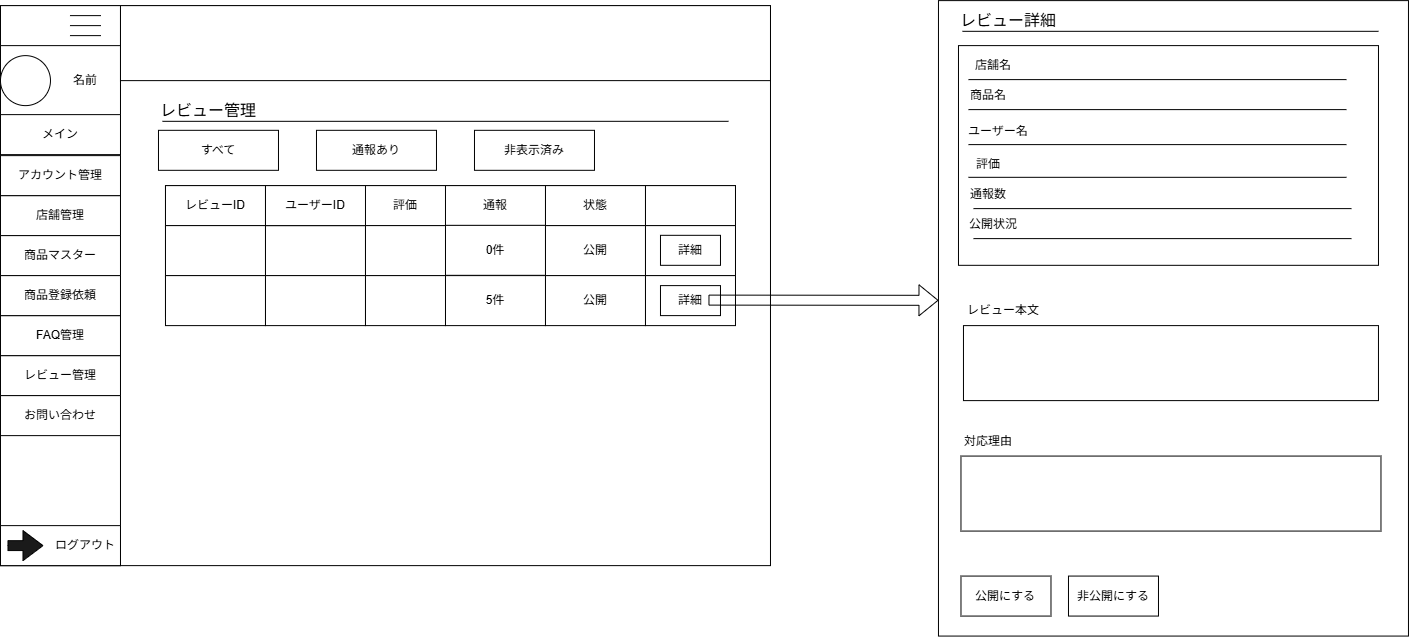

The diagram above was exported from draw.io. Its source (the exported page's mxGraphModel, read from the mxfile embedded in the PNG):
<mxGraphModel dx="3601" dy="4300" grid="1" gridSize="10" guides="1" tooltips="1" connect="1" arrows="1" fold="1" page="1" pageScale="1" pageWidth="827" pageHeight="1169" math="0" shadow="0">
  <root>
    <mxCell id="0" />
    <mxCell id="1" parent="0" />
    <mxCell id="FUXZpGqvT5efaGCcHkwH-150" parent="1" style="rounded=0;whiteSpace=wrap;html=1;" value="" vertex="1">
      <mxGeometry height="560" width="770" x="7433.976190476189" y="9308.115546218487" as="geometry" />
    </mxCell>
    <mxCell id="FUXZpGqvT5efaGCcHkwH-151" parent="1" style="rounded=0;whiteSpace=wrap;html=1;" value="" vertex="1">
      <mxGeometry height="560" width="120" x="7433.976190476189" y="9308.115546218487" as="geometry" />
    </mxCell>
    <mxCell id="FUXZpGqvT5efaGCcHkwH-152" parent="1" style="rounded=0;whiteSpace=wrap;html=1;" value="" vertex="1">
      <mxGeometry height="70" width="120" x="7433.976190476189" y="9348.115546218487" as="geometry" />
    </mxCell>
    <mxCell id="FUXZpGqvT5efaGCcHkwH-153" parent="1" style="shape=partialRectangle;whiteSpace=wrap;html=1;right=0;top=0;bottom=0;fillColor=none;routingCenterX=-0.5;rotation=90;" value="" vertex="1">
      <mxGeometry height="30" width="10" x="7513.976190476189" y="9308.115546218487" as="geometry" />
    </mxCell>
    <mxCell id="FUXZpGqvT5efaGCcHkwH-154" parent="1" style="shape=partialRectangle;whiteSpace=wrap;html=1;right=0;top=0;bottom=0;fillColor=none;routingCenterX=-0.5;rotation=90;" value="" vertex="1">
      <mxGeometry height="30" width="10" x="7513.976190476189" y="9318.115546218487" as="geometry" />
    </mxCell>
    <mxCell id="FUXZpGqvT5efaGCcHkwH-155" parent="1" style="shape=partialRectangle;whiteSpace=wrap;html=1;right=0;top=0;bottom=0;fillColor=none;routingCenterX=-0.5;rotation=90;" value="" vertex="1">
      <mxGeometry height="30" width="10" x="7513.976190476189" y="9328.115546218487" as="geometry" />
    </mxCell>
    <mxCell id="FUXZpGqvT5efaGCcHkwH-156" parent="1" style="ellipse;whiteSpace=wrap;html=1;shapeInside=1;aspect=fixed;" value="" vertex="1">
      <mxGeometry height="50" width="50" x="7433.976190476189" y="9358.115546218487" as="geometry" />
    </mxCell>
    <mxCell id="FUXZpGqvT5efaGCcHkwH-157" parent="1" style="rounded=0;whiteSpace=wrap;html=1;" value="メイン" vertex="1">
      <mxGeometry height="40" width="120" x="7433.976190476189" y="9417.115546218487" as="geometry" />
    </mxCell>
    <mxCell id="FUXZpGqvT5efaGCcHkwH-158" parent="1" style="rounded=0;whiteSpace=wrap;html=1;" value="店舗管理" vertex="1">
      <mxGeometry height="40" width="120" x="7433.976190476189" y="9498.115546218487" as="geometry" />
    </mxCell>
    <mxCell id="FUXZpGqvT5efaGCcHkwH-159" parent="1" style="rounded=0;whiteSpace=wrap;html=1;" value="アカウント管理" vertex="1">
      <mxGeometry height="40" width="120" x="7433.976190476189" y="9458.115546218487" as="geometry" />
    </mxCell>
    <mxCell id="FUXZpGqvT5efaGCcHkwH-160" parent="1" style="rounded=0;whiteSpace=wrap;html=1;" value="レビュー管理" vertex="1">
      <mxGeometry height="40" width="120" x="7433.976190476189" y="9658.115546218487" as="geometry" />
    </mxCell>
    <mxCell id="FUXZpGqvT5efaGCcHkwH-161" parent="1" style="rounded=0;whiteSpace=wrap;html=1;" value="FAQ管理" vertex="1">
      <mxGeometry height="40" width="120" x="7433.976190476189" y="9618.115546218487" as="geometry" />
    </mxCell>
    <mxCell id="FUXZpGqvT5efaGCcHkwH-162" parent="1" style="rounded=0;whiteSpace=wrap;html=1;" value="商品マスター" vertex="1">
      <mxGeometry height="40" width="120" x="7433.976190476189" y="9538.115546218487" as="geometry" />
    </mxCell>
    <mxCell id="FUXZpGqvT5efaGCcHkwH-163" parent="1" style="rounded=0;whiteSpace=wrap;html=1;" value="" vertex="1">
      <mxGeometry height="40" width="120" x="7433.976190476189" y="9828.115546218487" as="geometry" />
    </mxCell>
    <mxCell id="FUXZpGqvT5efaGCcHkwH-164" parent="1" style="text;html=1;whiteSpace=wrap;strokeColor=none;fillColor=none;align=center;verticalAlign=middle;rounded=0;" value="ログアウト" vertex="1">
      <mxGeometry height="40" width="70" x="7483.976190476189" y="9828.115546218487" as="geometry" />
    </mxCell>
    <mxCell id="FUXZpGqvT5efaGCcHkwH-165" parent="1" style="html=1;shadow=0;dashed=0;align=center;verticalAlign=middle;shape=mxgraph.arrows2.arrow;dy=0.67;dx=20;notch=0;fillColor=#1A1A1A;" value="" vertex="1">
      <mxGeometry height="30" width="35" x="7441.476190476189" y="9833.115546218487" as="geometry" />
    </mxCell>
    <mxCell id="FUXZpGqvT5efaGCcHkwH-166" parent="1" style="rounded=0;whiteSpace=wrap;html=1;" value="お問い合わせ" vertex="1">
      <mxGeometry height="40" width="120" x="7433.976190476189" y="9698.115546218487" as="geometry" />
    </mxCell>
    <mxCell id="FUXZpGqvT5efaGCcHkwH-167" parent="1" style="rounded=0;whiteSpace=wrap;html=1;" value="商品登録依頼" vertex="1">
      <mxGeometry height="40" width="120" x="7433.976190476189" y="9578.115546218487" as="geometry" />
    </mxCell>
    <mxCell id="FUXZpGqvT5efaGCcHkwH-168" parent="1" style="rounded=0;whiteSpace=wrap;html=1;" value="" vertex="1">
      <mxGeometry height="75" width="650" x="7553.976190476189" y="9308.115546218487" as="geometry" />
    </mxCell>
    <mxCell id="FUXZpGqvT5efaGCcHkwH-169" parent="1" style="text;html=1;whiteSpace=wrap;strokeColor=none;fillColor=none;align=center;verticalAlign=middle;rounded=0;autosize=1;resizable=0;" value="名前" vertex="1">
      <mxGeometry height="30" width="50" x="7493.976190476189" y="9368.115546218487" as="geometry" />
    </mxCell>
    <mxCell id="FUXZpGqvT5efaGCcHkwH-170" parent="1" style="text;html=1;whiteSpace=wrap;strokeColor=none;fillColor=none;align=center;verticalAlign=middle;rounded=0;autosize=1;resizable=0;" value="&lt;span style=&quot;font-size: 16px;&quot;&gt;レビュー管理&lt;/span&gt;" vertex="1">
      <mxGeometry height="30" width="120" x="7581.976190476189" y="9398.111428571428" as="geometry" />
    </mxCell>
    <mxCell id="FUXZpGqvT5efaGCcHkwH-171" edge="1" parent="1" style="endArrow=none;html=1;rounded=0;fontSize=12;startSize=8;endSize=8;curved=1;" value="">
      <mxGeometry height="50" relative="1" width="50" as="geometry">
        <mxPoint x="7595.976190476189" y="9423.821428571428" as="sourcePoint" />
        <mxPoint x="8161.976190476189" y="9423.821428571428" as="targetPoint" />
      </mxGeometry>
    </mxCell>
    <mxCell id="FUXZpGqvT5efaGCcHkwH-172" parent="1" style="rounded=0;whiteSpace=wrap;html=1;" value="すべて" vertex="1">
      <mxGeometry height="40" width="120" x="7591.976190476189" y="9432.821428571428" as="geometry" />
    </mxCell>
    <mxCell id="FUXZpGqvT5efaGCcHkwH-173" parent="1" style="rounded=0;whiteSpace=wrap;html=1;" value="通報あり" vertex="1">
      <mxGeometry height="40" width="120" x="7749.976190476189" y="9432.821428571428" as="geometry" />
    </mxCell>
    <mxCell id="FUXZpGqvT5efaGCcHkwH-174" parent="1" style="rounded=0;whiteSpace=wrap;html=1;" value="非表示済み" vertex="1">
      <mxGeometry height="40" width="120" x="7907.976190476189" y="9432.821428571428" as="geometry" />
    </mxCell>
    <mxCell id="FUXZpGqvT5efaGCcHkwH-175" parent="1" style="rounded=0;whiteSpace=wrap;html=1;" value="" vertex="1">
      <mxGeometry height="130" width="570" x="7598.976190476189" y="9488.111428571428" as="geometry" />
    </mxCell>
    <mxCell id="FUXZpGqvT5efaGCcHkwH-176" parent="1" style="rounded=0;whiteSpace=wrap;html=1;" value="レビューID" vertex="1">
      <mxGeometry height="40" width="100" x="7598.976190476189" y="9488.111428571428" as="geometry" />
    </mxCell>
    <mxCell id="FUXZpGqvT5efaGCcHkwH-177" parent="1" style="rounded=0;whiteSpace=wrap;html=1;" value="評価" vertex="1">
      <mxGeometry height="40" width="100" x="7788.976190476189" y="9488.111428571428" as="geometry" />
    </mxCell>
    <mxCell id="FUXZpGqvT5efaGCcHkwH-178" parent="1" style="rounded=0;whiteSpace=wrap;html=1;" value="通報" vertex="1">
      <mxGeometry height="40" width="100" x="7878.976190476189" y="9488.111428571428" as="geometry" />
    </mxCell>
    <mxCell id="FUXZpGqvT5efaGCcHkwH-179" parent="1" style="rounded=0;whiteSpace=wrap;html=1;" value="状態" vertex="1">
      <mxGeometry height="40" width="100" x="7978.976190476189" y="9488.111428571428" as="geometry" />
    </mxCell>
    <mxCell id="FUXZpGqvT5efaGCcHkwH-180" parent="1" style="rounded=0;whiteSpace=wrap;html=1;" value="" vertex="1">
      <mxGeometry height="40" width="90" x="8078.976190476189" y="9488.111428571428" as="geometry" />
    </mxCell>
    <mxCell id="FUXZpGqvT5efaGCcHkwH-181" parent="1" style="rounded=0;whiteSpace=wrap;html=1;" value="" vertex="1">
      <mxGeometry height="50" width="100" x="7598.976190476189" y="9528.111428571428" as="geometry" />
    </mxCell>
    <mxCell id="FUXZpGqvT5efaGCcHkwH-182" parent="1" style="rounded=0;whiteSpace=wrap;html=1;" value="" vertex="1">
      <mxGeometry height="50" width="100" x="7698.976190476189" y="9528.111428571428" as="geometry" />
    </mxCell>
    <mxCell id="FUXZpGqvT5efaGCcHkwH-183" parent="1" style="rounded=0;whiteSpace=wrap;html=1;" value="0件" vertex="1">
      <mxGeometry height="50" width="100" x="7878.976190476189" y="9527.821428571428" as="geometry" />
    </mxCell>
    <mxCell id="FUXZpGqvT5efaGCcHkwH-184" parent="1" style="rounded=0;whiteSpace=wrap;html=1;" value="公開" vertex="1">
      <mxGeometry height="50" width="100" x="7978.976190476189" y="9528.111428571428" as="geometry" />
    </mxCell>
    <mxCell id="FUXZpGqvT5efaGCcHkwH-185" parent="1" style="rounded=0;whiteSpace=wrap;html=1;" value="" vertex="1">
      <mxGeometry height="50" width="100" x="7598.976190476189" y="9578.111428571428" as="geometry" />
    </mxCell>
    <mxCell id="FUXZpGqvT5efaGCcHkwH-186" parent="1" style="rounded=0;whiteSpace=wrap;html=1;" value="" vertex="1">
      <mxGeometry height="50" width="100" x="7698.976190476189" y="9578.111428571428" as="geometry" />
    </mxCell>
    <mxCell id="FUXZpGqvT5efaGCcHkwH-187" parent="1" style="rounded=0;whiteSpace=wrap;html=1;" value="5件" vertex="1">
      <mxGeometry height="50" width="100" x="7878.976190476189" y="9578.111428571428" as="geometry" />
    </mxCell>
    <mxCell id="FUXZpGqvT5efaGCcHkwH-188" parent="1" style="rounded=0;whiteSpace=wrap;html=1;" value="公開" vertex="1">
      <mxGeometry height="50" width="100" x="7978.976190476189" y="9578.111428571428" as="geometry" />
    </mxCell>
    <mxCell id="FUXZpGqvT5efaGCcHkwH-189" parent="1" style="rounded=0;whiteSpace=wrap;html=1;" value="" vertex="1">
      <mxGeometry height="50" width="90" x="8078.976190476189" y="9528.111428571428" as="geometry" />
    </mxCell>
    <mxCell id="FUXZpGqvT5efaGCcHkwH-190" parent="1" style="rounded=0;whiteSpace=wrap;html=1;" value="" vertex="1">
      <mxGeometry height="50" width="90" x="8078.976190476189" y="9578.111428571428" as="geometry" />
    </mxCell>
    <mxCell id="FUXZpGqvT5efaGCcHkwH-191" parent="1" style="rounded=0;whiteSpace=wrap;html=1;" value="詳細" vertex="1">
      <mxGeometry height="30" width="60" x="8093.976190476189" y="9537.821428571428" as="geometry" />
    </mxCell>
    <mxCell id="FUXZpGqvT5efaGCcHkwH-192" parent="1" style="rounded=0;whiteSpace=wrap;html=1;" value="詳細" vertex="1">
      <mxGeometry height="30" width="60" x="8093.976190476189" y="9588.111428571428" as="geometry" />
    </mxCell>
    <mxCell id="FUXZpGqvT5efaGCcHkwH-193" edge="1" parent="1" style="shape=flexArrow;endArrow=classic;html=1;rounded=0;" value="">
      <mxGeometry height="50" relative="1" width="50" as="geometry">
        <mxPoint x="8141.976190476189" y="9602.611428571428" as="sourcePoint" />
        <mxPoint x="8371.976190476189" y="9602.821428571428" as="targetPoint" />
      </mxGeometry>
    </mxCell>
    <mxCell id="FUXZpGqvT5efaGCcHkwH-194" parent="1" style="rounded=0;whiteSpace=wrap;html=1;" value="" vertex="1">
      <mxGeometry height="635.46" width="470" x="8371.972857142855" y="9303.111428571428" as="geometry" />
    </mxCell>
    <mxCell id="FUXZpGqvT5efaGCcHkwH-195" parent="1" style="text;html=1;whiteSpace=wrap;strokeColor=none;fillColor=none;align=center;verticalAlign=middle;rounded=0;autosize=1;resizable=0;" value="&lt;span style=&quot;font-size: 16px;&quot;&gt;レビュー詳細&lt;/span&gt;" vertex="1">
      <mxGeometry height="30" width="120" x="8381.976190476189" y="9308.111428571428" as="geometry" />
    </mxCell>
    <mxCell id="FUXZpGqvT5efaGCcHkwH-196" edge="1" parent="1" style="endArrow=none;html=1;rounded=0;fontSize=12;startSize=8;endSize=8;curved=1;" value="">
      <mxGeometry height="50" relative="1" width="50" as="geometry">
        <mxPoint x="8395.976190476189" y="9333.821428571428" as="sourcePoint" />
        <mxPoint x="8811.976190476189" y="9333.821428571428" as="targetPoint" />
      </mxGeometry>
    </mxCell>
    <mxCell id="FUXZpGqvT5efaGCcHkwH-197" parent="1" style="rounded=0;whiteSpace=wrap;html=1;" value="" vertex="1">
      <mxGeometry height="219.71" width="420" x="8391.976190476189" y="9348.111428571428" as="geometry" />
    </mxCell>
    <mxCell id="FUXZpGqvT5efaGCcHkwH-198" edge="1" parent="1" style="endArrow=none;html=1;rounded=0;fontSize=12;startSize=8;endSize=8;curved=1;" value="">
      <mxGeometry height="50" relative="1" width="50" as="geometry">
        <mxPoint x="8401.976190476189" y="9382.111428571428" as="sourcePoint" />
        <mxPoint x="8779.976190476189" y="9382.111428571428" as="targetPoint" />
      </mxGeometry>
    </mxCell>
    <mxCell id="FUXZpGqvT5efaGCcHkwH-199" parent="1" style="text;html=1;whiteSpace=wrap;strokeColor=none;fillColor=none;align=center;verticalAlign=middle;rounded=0;autosize=1;resizable=0;" value="商品名" vertex="1">
      <mxGeometry height="30" width="60" x="8391.976190476189" y="9383.111428571428" as="geometry" />
    </mxCell>
    <mxCell id="FUXZpGqvT5efaGCcHkwH-200" edge="1" parent="1" style="endArrow=none;html=1;rounded=0;fontSize=12;startSize=8;endSize=8;curved=1;" value="">
      <mxGeometry height="50" relative="1" width="50" as="geometry">
        <mxPoint x="8401.976190476189" y="9412.111428571428" as="sourcePoint" />
        <mxPoint x="8779.976190476189" y="9412.111428571428" as="targetPoint" />
      </mxGeometry>
    </mxCell>
    <mxCell id="FUXZpGqvT5efaGCcHkwH-201" parent="1" style="rounded=0;whiteSpace=wrap;html=1;" value="ユーザーID" vertex="1">
      <mxGeometry height="40" width="100" x="7698.976190476189" y="9488.111428571428" as="geometry" />
    </mxCell>
    <mxCell id="FUXZpGqvT5efaGCcHkwH-202" parent="1" style="rounded=0;whiteSpace=wrap;html=1;" value="" vertex="1">
      <mxGeometry height="50" width="80" x="7798.976190476189" y="9528.111428571428" as="geometry" />
    </mxCell>
    <mxCell id="FUXZpGqvT5efaGCcHkwH-203" parent="1" style="rounded=0;whiteSpace=wrap;html=1;" value="" vertex="1">
      <mxGeometry height="50" width="80" x="7798.976190476189" y="9578.111428571428" as="geometry" />
    </mxCell>
    <mxCell id="FUXZpGqvT5efaGCcHkwH-204" edge="1" parent="1" style="endArrow=none;html=1;rounded=0;fontSize=12;startSize=8;endSize=8;curved=1;" value="">
      <mxGeometry height="50" relative="1" width="50" as="geometry">
        <mxPoint x="8401.976190476189" y="9447.111428571428" as="sourcePoint" />
        <mxPoint x="8779.976190476189" y="9447.111428571428" as="targetPoint" />
      </mxGeometry>
    </mxCell>
    <mxCell id="FUXZpGqvT5efaGCcHkwH-205" parent="1" style="text;html=1;whiteSpace=wrap;strokeColor=none;fillColor=none;align=center;verticalAlign=middle;rounded=0;autosize=1;resizable=0;" value="ユーザー名" vertex="1">
      <mxGeometry height="30" width="80" x="8391.976190476189" y="9418.571428571428" as="geometry" />
    </mxCell>
    <mxCell id="FUXZpGqvT5efaGCcHkwH-206" edge="1" parent="1" style="endArrow=none;html=1;rounded=0;fontSize=12;startSize=8;endSize=8;curved=1;" value="">
      <mxGeometry height="50" relative="1" width="50" as="geometry">
        <mxPoint x="8401.976190476189" y="9479.821428571428" as="sourcePoint" />
        <mxPoint x="8779.976190476189" y="9479.821428571428" as="targetPoint" />
      </mxGeometry>
    </mxCell>
    <mxCell id="FUXZpGqvT5efaGCcHkwH-207" parent="1" style="text;html=1;whiteSpace=wrap;strokeColor=none;fillColor=none;align=center;verticalAlign=middle;rounded=0;autosize=1;resizable=0;" value="通報数" vertex="1">
      <mxGeometry height="30" width="60" x="8391.976190476189" y="9482.111428571428" as="geometry" />
    </mxCell>
    <mxCell id="FUXZpGqvT5efaGCcHkwH-208" edge="1" parent="1" style="endArrow=none;html=1;rounded=0;fontSize=12;startSize=8;endSize=8;curved=1;" value="">
      <mxGeometry height="50" relative="1" width="50" as="geometry">
        <mxPoint x="8406.976190476189" y="9511.111428571428" as="sourcePoint" />
        <mxPoint x="8784.976190476189" y="9511.111428571428" as="targetPoint" />
      </mxGeometry>
    </mxCell>
    <mxCell id="FUXZpGqvT5efaGCcHkwH-209" parent="1" style="text;html=1;whiteSpace=wrap;strokeColor=none;fillColor=none;align=center;verticalAlign=middle;rounded=0;autosize=1;resizable=0;" value="公開状況" vertex="1">
      <mxGeometry height="30" width="70" x="8391.976190476189" y="9512.111428571428" as="geometry" />
    </mxCell>
    <mxCell id="FUXZpGqvT5efaGCcHkwH-210" edge="1" parent="1" style="endArrow=none;html=1;rounded=0;fontSize=12;startSize=8;endSize=8;curved=1;" value="">
      <mxGeometry height="50" relative="1" width="50" as="geometry">
        <mxPoint x="8406.976190476189" y="9541.111428571428" as="sourcePoint" />
        <mxPoint x="8784.976190476189" y="9541.111428571428" as="targetPoint" />
      </mxGeometry>
    </mxCell>
    <mxCell id="FUXZpGqvT5efaGCcHkwH-211" parent="1" style="text;html=1;whiteSpace=wrap;strokeColor=none;fillColor=none;align=center;verticalAlign=middle;rounded=0;autosize=1;resizable=0;" value="対応理由" vertex="1">
      <mxGeometry height="30" width="70" x="8386.976190476189" y="9728.571428571428" as="geometry" />
    </mxCell>
    <mxCell id="FUXZpGqvT5efaGCcHkwH-212" parent="1" style="rounded=0;whiteSpace=wrap;html=1;" value="" vertex="1">
      <mxGeometry height="75" width="420" x="8394.472857142855" y="9758.571428571428" as="geometry" />
    </mxCell>
    <mxCell id="FUXZpGqvT5efaGCcHkwH-213" parent="1" style="rounded=0;whiteSpace=wrap;html=1;" value="公開にする" vertex="1">
      <mxGeometry height="40" width="90" x="8394.476190476189" y="9878.571428571428" as="geometry" />
    </mxCell>
    <mxCell id="FUXZpGqvT5efaGCcHkwH-214" parent="1" style="rounded=0;whiteSpace=wrap;html=1;" value="非公開にする" vertex="1">
      <mxGeometry height="40" width="90" x="8501.976190476189" y="9878.571428571428" as="geometry" />
    </mxCell>
    <mxCell id="FUXZpGqvT5efaGCcHkwH-215" parent="1" style="text;html=1;whiteSpace=wrap;strokeColor=none;fillColor=none;align=center;verticalAlign=middle;rounded=0;autosize=1;resizable=0;" value="店舗名" vertex="1">
      <mxGeometry height="30" width="60" x="8396.972857142855" y="9353.111428571428" as="geometry" />
    </mxCell>
    <mxCell id="FUXZpGqvT5efaGCcHkwH-216" parent="1" style="text;html=1;whiteSpace=wrap;strokeColor=none;fillColor=none;align=center;verticalAlign=middle;rounded=0;autosize=1;resizable=0;" value="評価" vertex="1">
      <mxGeometry height="30" width="50" x="8396.972857142855" y="9452.111428571428" as="geometry" />
    </mxCell>
    <mxCell id="FUXZpGqvT5efaGCcHkwH-217" parent="1" style="rounded=0;whiteSpace=wrap;html=1;" value="" vertex="1">
      <mxGeometry height="75" width="415" x="8396.972857142855" y="9628.111428571428" as="geometry" />
    </mxCell>
    <mxCell id="FUXZpGqvT5efaGCcHkwH-218" parent="1" style="text;html=1;whiteSpace=wrap;strokeColor=none;fillColor=none;align=center;verticalAlign=middle;rounded=0;autosize=1;resizable=0;" value="レビュー本文" vertex="1">
      <mxGeometry height="30" width="100" x="8386.972857142855" y="9598.111428571428" as="geometry" />
    </mxCell>
  </root>
</mxGraphModel>